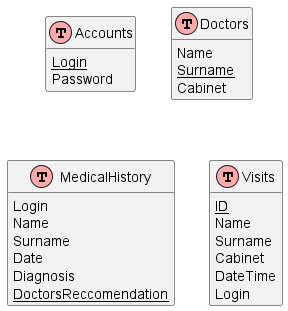

The diagram above was rendered by PlantUML. Its source (embedded in the PNG):
@startuml
!define table(x) class x << (T,#FFAAAA) >>
!define primary_key(x) <u>x</u>
hide methods
hide stereotypes

table(Accounts) {
  primary_key(Login)
  Password
}

table(Doctors) {
  Name
  primary_key(Surname)
  Cabinet
}

table(MedicalHistory) {
  Login
  Name
  Surname
  Date
  Diagnosis
  primary_key(DoctorsReccomendation)
}

table(Visits) {
  primary_key(ID)
  Name
  Surname
  Cabinet
  DateTime
  Login
}
@enduml